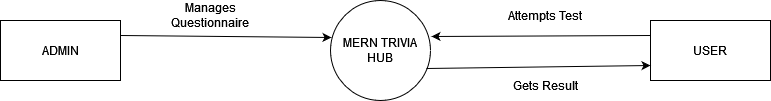

The diagram above was exported from draw.io. Its source (the exported page's mxGraphModel, read from the mxfile embedded in the PNG):
<mxGraphModel dx="1434" dy="746" grid="1" gridSize="10" guides="1" tooltips="1" connect="1" arrows="1" fold="1" page="1" pageScale="1" pageWidth="827" pageHeight="1169" math="0" shadow="0">
  <root>
    <mxCell id="0" />
    <mxCell id="1" parent="0" />
    <mxCell id="zSK0KlpW_N36YCHUeWgd-1" value="ADMIN" style="rounded=0;whiteSpace=wrap;html=1;" parent="1" vertex="1">
      <mxGeometry x="60" y="910" width="120" height="60" as="geometry" />
    </mxCell>
    <mxCell id="zSK0KlpW_N36YCHUeWgd-3" value="USER" style="rounded=0;whiteSpace=wrap;html=1;" parent="1" vertex="1">
      <mxGeometry x="710" y="910" width="120" height="60" as="geometry" />
    </mxCell>
    <mxCell id="zSK0KlpW_N36YCHUeWgd-5" value="MERN TRIVIA HUB" style="ellipse;whiteSpace=wrap;html=1;aspect=fixed;" parent="1" vertex="1">
      <mxGeometry x="390" y="890" width="100" height="100" as="geometry" />
    </mxCell>
    <mxCell id="zSK0KlpW_N36YCHUeWgd-7" value="" style="endArrow=classic;html=1;rounded=0;entryX=0.01;entryY=0.37;entryDx=0;entryDy=0;entryPerimeter=0;exitX=1;exitY=0.25;exitDx=0;exitDy=0;" parent="1" source="zSK0KlpW_N36YCHUeWgd-1" target="zSK0KlpW_N36YCHUeWgd-5" edge="1">
      <mxGeometry width="50" height="50" relative="1" as="geometry">
        <mxPoint x="190" y="927" as="sourcePoint" />
        <mxPoint x="230" y="880" as="targetPoint" />
      </mxGeometry>
    </mxCell>
    <mxCell id="zSK0KlpW_N36YCHUeWgd-9" value="" style="endArrow=classic;html=1;rounded=0;entryX=0;entryY=0.75;entryDx=0;entryDy=0;exitX=0.96;exitY=0.68;exitDx=0;exitDy=0;exitPerimeter=0;" parent="1" source="zSK0KlpW_N36YCHUeWgd-5" target="zSK0KlpW_N36YCHUeWgd-3" edge="1">
      <mxGeometry width="50" height="50" relative="1" as="geometry">
        <mxPoint x="490" y="950" as="sourcePoint" />
        <mxPoint x="701" y="952" as="targetPoint" />
      </mxGeometry>
    </mxCell>
    <mxCell id="zSK0KlpW_N36YCHUeWgd-12" value="" style="endArrow=classic;html=1;rounded=0;exitX=0;exitY=0.25;exitDx=0;exitDy=0;entryX=1.01;entryY=0.36;entryDx=0;entryDy=0;entryPerimeter=0;" parent="1" source="zSK0KlpW_N36YCHUeWgd-3" target="zSK0KlpW_N36YCHUeWgd-5" edge="1">
      <mxGeometry width="50" height="50" relative="1" as="geometry">
        <mxPoint x="710" y="930" as="sourcePoint" />
        <mxPoint x="499" y="930" as="targetPoint" />
      </mxGeometry>
    </mxCell>
    <mxCell id="zSK0KlpW_N36YCHUeWgd-13" value="Attempts Test" style="text;html=1;strokeColor=none;fillColor=none;align=center;verticalAlign=middle;whiteSpace=wrap;rounded=0;" parent="1" vertex="1">
      <mxGeometry x="560" y="890" width="90" height="30" as="geometry" />
    </mxCell>
    <mxCell id="zSK0KlpW_N36YCHUeWgd-14" value="Gets Result" style="text;html=1;strokeColor=none;fillColor=none;align=center;verticalAlign=middle;whiteSpace=wrap;rounded=0;" parent="1" vertex="1">
      <mxGeometry x="555" y="960" width="100" height="30" as="geometry" />
    </mxCell>
    <mxCell id="zSK0KlpW_N36YCHUeWgd-15" value="Manages Questionnaire" style="text;html=1;strokeColor=none;fillColor=none;align=center;verticalAlign=middle;whiteSpace=wrap;rounded=0;" parent="1" vertex="1">
      <mxGeometry x="205" y="890" width="130" height="30" as="geometry" />
    </mxCell>
  </root>
</mxGraphModel>